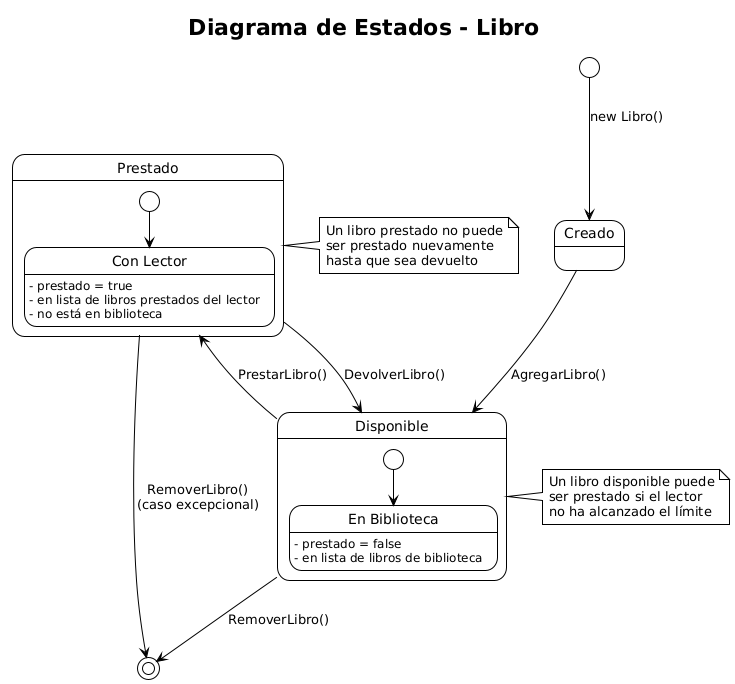

The diagram above was rendered by PlantUML. Its source (embedded in the PNG):
@startuml LibroStateDiagram
!theme plain
title Diagrama de Estados - Libro

[*] --> Creado : new Libro()

Creado --> Disponible : AgregarLibro()

state Disponible {
  state "En Biblioteca" as EnBiblioteca
  [*] --> EnBiblioteca
  EnBiblioteca : - prestado = false
  EnBiblioteca : - en lista de libros de biblioteca
}

state Prestado {
  state "Con Lector" as ConLector
  [*] --> ConLector
  ConLector : - prestado = true
  ConLector : - en lista de libros prestados del lector
  ConLector : - no está en biblioteca
}

Disponible --> Prestado : PrestarLibro()
Prestado --> Disponible : DevolverLibro()

Disponible --> [*] : RemoverLibro()
Prestado --> [*] : RemoverLibro()\n(caso excepcional)

note right of Prestado
  Un libro prestado no puede
  ser prestado nuevamente
  hasta que sea devuelto
end note

note right of Disponible
  Un libro disponible puede
  ser prestado si el lector
  no ha alcanzado el límite
end note

@enduml